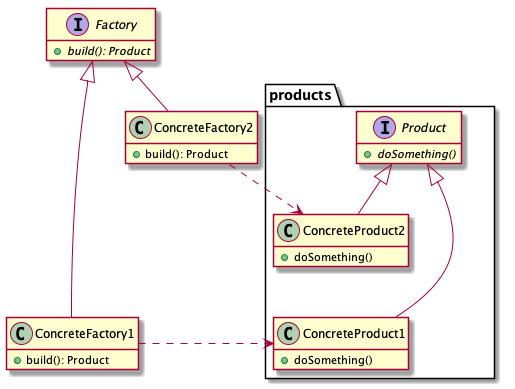

The diagram above was rendered by PlantUML. Its source (embedded in the PNG):
@startuml

skinparam nodesep 75
skinparam ranksep 50
hide empty members

interface Factory {
  + {abstract} build(): Product
}

class ConcreteFactory1 {
  + build(): Product
}

class ConcreteFactory2 {
  + build(): Product
}

Factory <|-- ConcreteFactory1
Factory <|-- ConcreteFactory2

package products {

  interface Product {
    + {abstract} doSomething()
  }
  class ConcreteProduct1 {
    + doSomething()
  }
  class ConcreteProduct2 {
    + doSomething()
  }

  Product <|-- ConcreteProduct1
  Product <|-- ConcreteProduct2

  ConcreteProduct2 .[hidden]. ConcreteProduct1

}

ConcreteFactory1 .> ConcreteProduct1
ConcreteFactory2 ..> ConcreteProduct2

@enduml